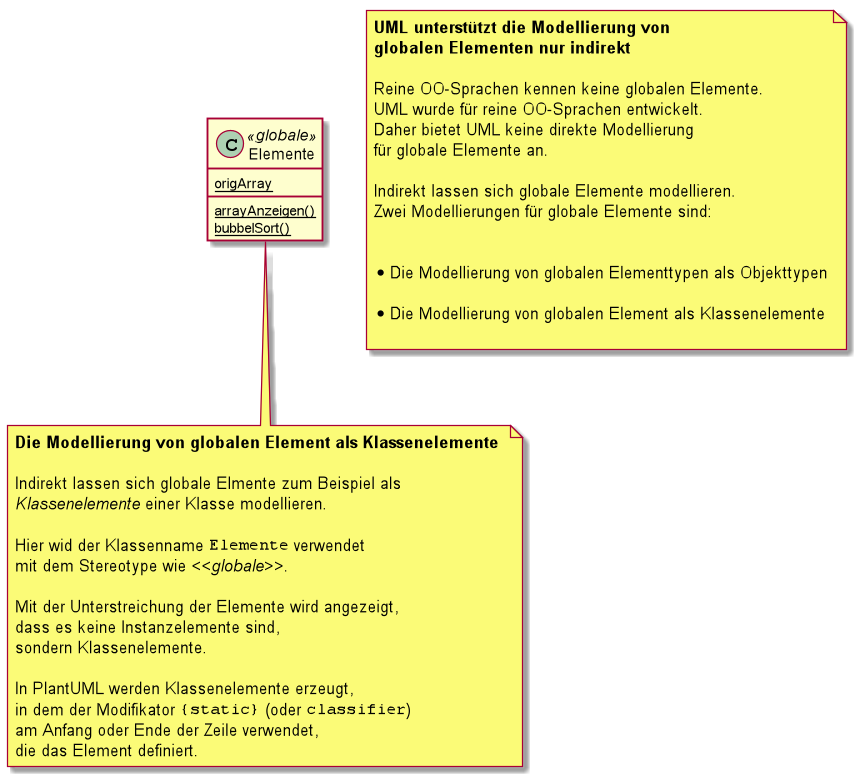

The diagram above was rendered by PlantUML. Its source (embedded in the PNG):
@startuml

class Elemente <<globale>> {
    {static} origArray
    {static} arrayAnzeigen()
    {static} bubbelSort()
}

note  as explainModelingOfGlobalElements
<b>UML unterstützt die Modellierung von </b>
<b>globalen Elementen nur indirekt</b>

Reine OO-Sprachen kennen keine globalen Elemente.
UML wurde für reine OO-Sprachen entwickelt.
Daher bietet UML keine direkte Modellierung
für globale Elemente an.

Indirekt lassen sich globale Elemente modellieren.
Zwei Modellierungen für globale Elemente sind:


* Die Modellierung von globalen Elementtypen als Objekttypen

* Die Modellierung von globalen Element als Klassenelemente

end note



note as explainModelingAsStaticClassMembers
<b>Die Modellierung von globalen Element als Klassenelemente </b>

Indirekt lassen sich globale Elmente zum Beispiel als
<i>Klassenelemente</i> einer Klasse modellieren.

Hier wid der Klassenname ""Elemente"" verwendet
mit dem Stereotype wie <i><<globale>></i>.

Mit der Unterstreichung der Elemente wird angezeigt,
dass es keine Instanzelemente sind,
sondern Klassenelemente.

In PlantUML werden Klassenelemente erzeugt,
in dem der Modifikator ""{static}"" (oder ""classifier"")
am Anfang oder Ende der Zeile verwendet,
die das Element definiert.
end note

Elemente .. explainModelingAsStaticClassMembers
@enduml